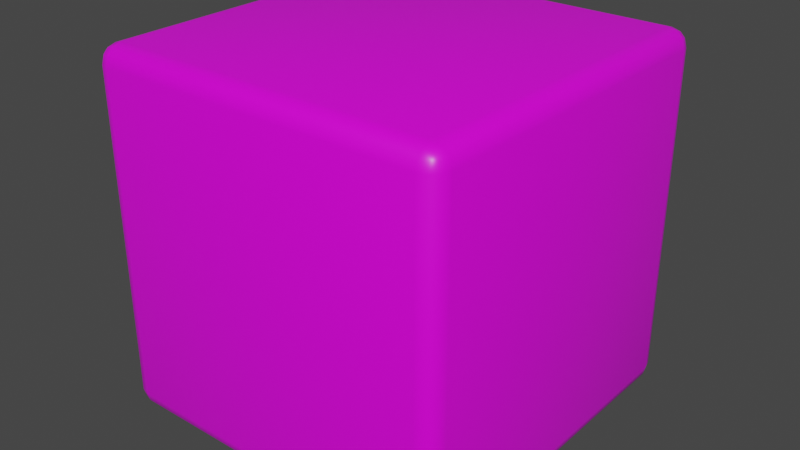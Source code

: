 # Source: rock.blend  (saved by Blender 2.91.10; exported with 4.5.12 LTS)
import bpy
from mathutils import Matrix  # noqa: F401  (used for matrix-valued properties, if any)

bpy.ops.wm.read_factory_settings(use_empty=True)
scene = bpy.context.scene
scene.name = 'Scene'

# ---- collections
col_collection = bpy.data.collections.new('Collection'); scene.collection.children.link(col_collection)

# ---- images (referenced by path relative to the original .blend; pixels are not part of the script)
import os
ASSET_DIR = os.environ.get("B2B_ASSET_DIR", "")  # directory of the original .blend (textures are referenced by path, not embedded)
HERE = os.path.dirname(os.path.abspath(__file__))  # packed textures are extracted next to this script under _unpacked/

def load_image(name, relpath, width, height, colorspace="sRGB"):
    """Load a texture the original file referenced (path relative to the .blend, or extracted next to this script)."""
    p = next((c for c in (os.path.join(HERE, relpath), os.path.join(ASSET_DIR, relpath)) if relpath and os.path.exists(c)), "")
    if p:
        img = bpy.data.images.load(p, check_existing=True)
        img.name = name
    else:  # same state as the original file: an image datablock whose file is absent (Cycles renders it pink)
        img = bpy.data.images.new(name, width, height)
        img.source = "FILE"
        img.filepath = "//" + (relpath or name)
    img.colorspace_settings.name = colorspace
    return img
img_untitled = load_image('Untitled', 'textures/rock.png', 1024, 1024, 'sRGB')

# ---- materials (node trees are filled in below, after node groups)
mat_material = bpy.data.materials.new('Material')
mat_material.alpha_threshold = 0.0
mat_material.use_transparent_shadow = False
mat_material.line_color = (0.0, 0.0, 0.0, 1.0)

# ---- material node trees
mat_material.use_nodes = True; mat_material.node_tree.nodes.clear()
_N = mat_material.node_tree.nodes; _L = mat_material.node_tree.links
n0 = _N.new('ShaderNodeOutputMaterial'); n0.name = 'Material Output'; n0.location = (300, 300)
n1 = _N.new('ShaderNodeBsdfPrincipled'); n1.name = 'Principled BSDF'; n1.location = (10, 300)
n1.distribution = 'GGX'
n1.subsurface_method = 'BURLEY'
n1.inputs[2].default_value = 0.4
n1.inputs[3].default_value = 1.45
n1.inputs[27].default_value = (0.0, 0.0, 0.0, 1.0)
n1.inputs[28].default_value = 1.0
n2 = _N.new('ShaderNodeTexImage'); n2.name = 'Image Texture'; n2.location = (-350, 197)
n2.image = img_untitled
n3 = _N.new('ShaderNodeTexCoord'); n3.name = 'Texture Coordinate'; n3.location = (-606, 200)
_L.new(n1.outputs[0], n0.inputs[0])
_L.new(n3.outputs[2], n2.inputs[0])
_L.new(n2.outputs[0], n1.inputs[0])
n0.is_active_output = True

# ---- world
world_world = bpy.data.worlds.new('World'); scene.world = world_world
world_world.use_nodes = True; world_world.node_tree.nodes.clear()
_N = world_world.node_tree.nodes; _L = world_world.node_tree.links
n0 = _N.new('ShaderNodeOutputWorld'); n0.name = 'World Output'; n0.location = (300, 300)
n1 = _N.new('ShaderNodeBackground'); n1.name = 'Background'; n1.location = (10, 300)
n1.inputs[0].default_value = (0.05088, 0.05088, 0.05088, 1.0)
_L.new(n1.outputs[0], n0.inputs[0])
n0.is_active_output = True
world_world.color = (0.05088, 0.05088, 0.05088)
world_world.use_sun_shadow = False
world_world.sun_shadow_jitter_overblur = 0.0

# ---- meshes
me_cube = bpy.data.meshes.new('Cube')
me_cube.from_pydata([(1.0, 1.0, 1.0), (1.0, 1.0, -1.0), (1.0, -1.0, 1.0), (1.0, -1.0, -1.0), (-1.0, 1.0, 1.0), (-1.0, 1.0, -1.0), (-1.0, -1.0, 1.0), (-1.0, -1.0, -1.0)], [], [(0, 4, 6, 2), (3, 2, 6, 7), (7, 6, 4, 5), (5, 1, 3, 7), (1, 0, 2, 3), (5, 4, 0, 1)])
me_cube.polygons.foreach_set('use_smooth', [True] * 6)
_uv = me_cube.uv_layers.new(name='UVMap')
_uv.uv.foreach_set('vector', [0.625, 0.5, 0.875, 0.5, 0.875, 0.75, 0.625, 0.75, 0.375, 0.75, 0.625, 0.75, 0.625, 1.0, 0.375, 1.0, 0.375, 0.0, 0.625, 0.0, 0.625, 0.25, 0.375, 0.25, 0.125, 0.5, 0.375, 0.5, 0.375, 0.75, 0.125, 0.75, 0.375, 0.5, 0.625, 0.5, 0.625, 0.75, 0.375, 0.75, 0.375, 0.25, 0.625, 0.25, 0.625, 0.5, 0.375, 0.5])
me_cube.materials.append(mat_material)
me_cube.use_remesh_preserve_volume = False
me_cube.use_remesh_preserve_attributes = False
me_cube.use_mirror_vertex_groups = False
me_cube.update()

# ---- objects
ob_cube = bpy.data.objects.new('Cube', me_cube)

# ---- transforms, parenting, visibility, modifiers, constraints
ob_cube.location = (0.0, 0.0, 0.0)
ob_cube.lock_rotations_4d = False
ob_cube.empty_display_type = 'ARROWS'
ob_cube.lineart.crease_threshold = 0.0
_m = ob_cube.modifiers.new('Bevel', 'BEVEL')
_m.segments = 3
_m.limit_method = 'NONE'

# ---- collection membership
col_collection.objects.link(ob_cube)

# ---- scene / render settings (as saved in the file)
scene.frame_start = 1; scene.frame_end = 250; scene.frame_set(1)
scene.render.engine = 'BLENDER_EEVEE_NEXT'
scene.cycles.use_denoising = False
scene.cycles.samples = 128
scene.cycles.sampling_pattern = 'TABULATED_SOBOL'
scene.cycles.use_adaptive_sampling = False
scene.cycles.use_light_tree = False
scene.view_settings.view_transform = 'Filmic'
bpy.context.view_layer.update()

# ---- added for rendering (the .blend has no active camera and no usable light): camera, sun
cam_auto = bpy.data.cameras.new('AutoCamera')
cam_auto.lens = 50.0
cam_auto.sensor_width = 36.0
cam_auto.clip_end = 1000.0
ob_auto_camera = bpy.data.objects.new('AutoCamera', cam_auto)
scene.collection.objects.link(ob_auto_camera)
ob_auto_camera.location = (3.20507, -3.84609, 2.56406)
ob_auto_camera.rotation_euler = (1.09748, -7.21219e-08, 0.694738)
scene.camera = ob_auto_camera
light_auto_sun = bpy.data.lights.new('AutoSun', 'SUN')
light_auto_sun.energy = 3.0
light_auto_sun.angle = 0.0523599
ob_auto_sun = bpy.data.objects.new('AutoSun', light_auto_sun)
scene.collection.objects.link(ob_auto_sun)
ob_auto_sun.rotation_euler = (0.872665, 0.174533, 0.523599)
bpy.context.view_layer.update()
